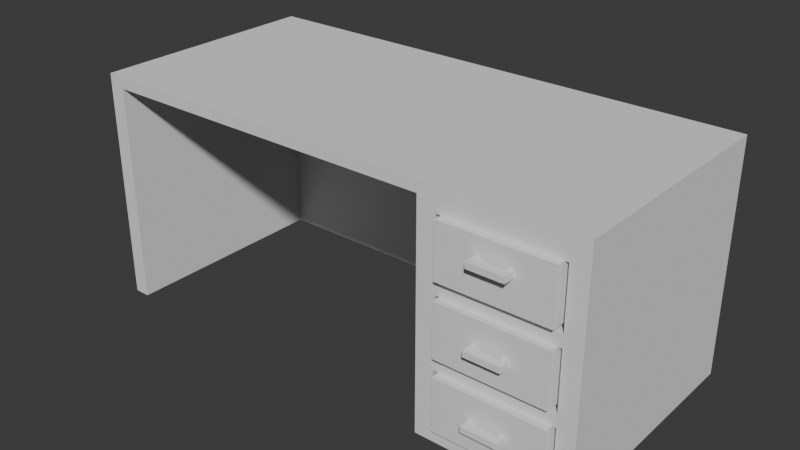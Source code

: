 # Source: table.blend  (saved by Blender 4.2.66; exported with 4.5.12 LTS)
import bpy
from mathutils import Matrix  # noqa: F401  (used for matrix-valued properties, if any)

bpy.ops.wm.read_factory_settings(use_empty=True)
scene = bpy.context.scene
scene.name = 'Scene'

# ---- collections
col_collection = bpy.data.collections.new('Collection'); scene.collection.children.link(col_collection)

# ---- world
world_world = bpy.data.worlds.new('World'); scene.world = world_world
world_world.use_nodes = True; world_world.node_tree.nodes.clear()
_N = world_world.node_tree.nodes; _L = world_world.node_tree.links
n0 = _N.new('ShaderNodeOutputWorld'); n0.name = 'World Output'; n0.location = (300, 300)
n1 = _N.new('ShaderNodeBackground'); n1.name = 'Background'; n1.location = (10, 300)
n1.inputs[0].default_value = (0.05088, 0.05088, 0.05088, 1.0)
_L.new(n1.outputs[0], n0.inputs[0])
n0.is_active_output = True
world_world.color = (0.05088, 0.05088, 0.05088)
world_world.sun_shadow_jitter_overblur = 0.0

# ---- meshes
me_plane = bpy.data.meshes.new('Plane')
me_plane.from_pydata([(-1.0, -1.0, 0.0), (1.0, -1.0, 0.0), (-1.0, 1.0, 0.0), (1.0, 1.0, 0.0), (-44.76, -1.0, 0.0), (-44.76, 1.0, 0.0), (-46.95, -1.0, 0.0), (-46.95, 1.0, 0.0), (-61.53, -1.0, 0.0), (-61.53, 1.0, 0.0), (-63.72, -1.0, 0.0), (-63.72, 1.0, 0.0), (-1.0, 26.53, 0.0), (1.0, 26.53, 0.0), (-1.0, 26.53, 0.0), (1.0, 26.53, 0.0), (-1.0, 28.71, 0.0), (1.0, 28.71, 0.0), (-44.76, 26.53, 0.0), (-46.95, 26.53, 0.0), (-44.76, 28.71, 0.0), (-46.95, 28.71, 0.0), (-61.53, 26.53, 0.0), (-63.72, 26.53, 0.0), (-61.53, 28.71, 0.0), (-63.72, 28.71, 0.0), (-1.0, 1.0, -1.459), (-1.0, -1.0, -1.459), (1.0, -1.0, -1.459), (1.0, 1.0, -1.459), (-44.76, 1.0, -1.459), (-44.76, -1.0, -1.459), (-46.95, 1.0, -1.459), (-46.95, -1.0, -1.459), (-61.53, 1.0, -1.459), (-61.53, -1.0, -1.459), (-63.72, 1.0, -1.459), (-63.72, -1.0, -1.459), (1.0, 26.53, -1.459), (-1.0, 26.53, -1.459), (1.0, 26.53, -1.459), (-1.0, 26.53, -1.459), (1.0, 28.71, -1.459), (-1.0, 28.71, -1.459), (-44.76, 26.53, -1.459), (-46.95, 26.53, -1.459), (-44.76, 28.71, -1.459), (-46.95, 28.71, -1.459), (-61.53, 26.53, -1.459), (-63.72, 26.53, -1.459), (-61.53, 28.71, -1.459), (-63.72, 28.71, -1.459), (-1.0, 1.0, -8.752), (-1.0, -1.0, -8.752), (1.0, -1.0, -8.752), (1.0, 1.0, -8.752), (-44.76, 1.0, -8.752), (-44.76, -1.0, -8.752), (-46.95, 1.0, -8.752), (-46.95, -1.0, -8.752), (-61.53, 1.0, -8.752), (-61.53, -1.0, -8.752), (-63.72, 1.0, -8.752), (-63.72, -1.0, -8.752), (1.0, 26.53, -8.752), (-1.0, 26.53, -8.752), (1.0, 26.53, -8.752), (-1.0, 26.53, -8.752), (1.0, 28.71, -8.752), (-1.0, 28.71, -8.752), (-44.76, 26.53, -8.752), (-46.95, 26.53, -8.752), (-44.76, 28.71, -8.752), (-46.95, 28.71, -8.752), (-61.53, 26.53, -8.752), (-63.72, 26.53, -8.752), (-61.53, 28.71, -8.752), (-63.72, 28.71, -8.752), (-1.0, 1.0, -10.21), (-1.0, -1.0, -10.21), (1.0, -1.0, -10.21), (1.0, 1.0, -10.21), (-44.76, 1.0, -10.21), (-44.76, -1.0, -10.21), (-46.95, 1.0, -10.21), (-46.95, -1.0, -10.21), (-61.53, 1.0, -10.21), (-61.53, -1.0, -10.21), (-63.72, 1.0, -10.21), (-63.72, -1.0, -10.21), (1.0, 26.53, -10.21), (-1.0, 26.53, -10.21), (1.0, 26.53, -10.21), (-1.0, 26.53, -10.21), (1.0, 28.71, -10.21), (-1.0, 28.71, -10.21), (-44.76, 26.53, -10.21), (-46.95, 26.53, -10.21), (-44.76, 28.71, -10.21), (-46.95, 28.71, -10.21), (-61.53, 26.53, -10.21), (-63.72, 26.53, -10.21), (-61.53, 28.71, -10.21), (-63.72, 28.71, -10.21), (-1.0, 1.0, -17.5), (-1.0, -1.0, -17.5), (1.0, -1.0, -17.5), (1.0, 1.0, -17.5), (-44.76, 1.0, -17.5), (-44.76, -1.0, -17.5), (-46.95, 1.0, -17.5), (-46.95, -1.0, -17.5), (-61.53, 1.0, -17.5), (-61.53, -1.0, -17.5), (-63.72, 1.0, -17.5), (-63.72, -1.0, -17.5), (1.0, 26.53, -17.5), (-1.0, 26.53, -17.5), (1.0, 26.53, -17.5), (-1.0, 26.53, -17.5), (1.0, 28.71, -17.5), (-1.0, 28.71, -17.5), (-44.76, 26.53, -17.5), (-46.95, 26.53, -17.5), (-44.76, 28.71, -17.5), (-46.95, 28.71, -17.5), (-61.53, 26.53, -17.5), (-63.72, 26.53, -17.5), (-61.53, 28.71, -17.5), (-63.72, 28.71, -17.5), (-1.0, 1.0, -18.96), (-1.0, -1.0, -18.96), (1.0, -1.0, -18.96), (1.0, 1.0, -18.96), (-44.76, 1.0, -18.96), (-44.76, -1.0, -18.96), (-46.95, 1.0, -18.96), (-46.95, -1.0, -18.96), (-61.53, 1.0, -18.96), (-61.53, -1.0, -18.96), (-63.72, 1.0, -18.96), (-63.72, -1.0, -18.96), (1.0, 26.53, -18.96), (-1.0, 26.53, -18.96), (1.0, 26.53, -18.96), (-1.0, 26.53, -18.96), (1.0, 28.71, -18.96), (-1.0, 28.71, -18.96), (-44.76, 26.53, -18.96), (-46.95, 26.53, -18.96), (-44.76, 28.71, -18.96), (-46.95, 28.71, -18.96), (-61.53, 26.53, -18.96), (-63.72, 26.53, -18.96), (-61.53, 28.71, -18.96), (-63.72, 28.71, -18.96), (-1.0, 1.0, -26.26), (-1.0, -1.0, -26.26), (1.0, -1.0, -26.26), (1.0, 1.0, -26.26), (-44.76, 1.0, -26.26), (-44.76, -1.0, -26.26), (-46.95, 1.0, -26.26), (-46.95, -1.0, -26.26), (-61.53, 1.0, -26.26), (-61.53, -1.0, -26.26), (-63.72, 1.0, -26.26), (-63.72, -1.0, -26.26), (1.0, 26.53, -26.26), (-1.0, 26.53, -26.26), (1.0, 26.53, -26.26), (-1.0, 26.53, -26.26), (1.0, 28.71, -26.26), (-1.0, 28.71, -26.26), (-44.76, 26.53, -26.26), (-46.95, 26.53, -26.26), (-44.76, 28.71, -26.26), (-46.95, 28.71, -26.26), (-61.53, 26.53, -26.26), (-63.72, 26.53, -26.26), (-61.53, 28.71, -26.26), (-63.72, 28.71, -26.26), (-1.0, 1.0, -27.71), (-1.0, -1.0, -27.71), (1.0, -1.0, -27.71), (1.0, 1.0, -27.71), (-44.76, 1.0, -27.71), (-44.76, -1.0, -27.71), (-46.95, 1.0, -27.71), (-46.95, -1.0, -27.71), (-61.53, 1.0, -27.71), (-61.53, -1.0, -27.71), (-63.72, 1.0, -27.71), (-63.72, -1.0, -27.71), (1.0, 26.53, -27.71), (-1.0, 26.53, -27.71), (1.0, 26.53, -27.71), (-1.0, 26.53, -27.71), (1.0, 28.71, -27.71), (-1.0, 28.71, -27.71), (-44.76, 26.53, -27.71), (-46.95, 26.53, -27.71), (-44.76, 28.71, -27.71), (-46.95, 28.71, -27.71), (-61.53, 26.53, -27.71), (-63.72, 26.53, -27.71), (-61.53, 28.71, -27.71), (-63.72, 28.71, -27.71), (-1.0, 1.0, -29.17), (-1.0, -1.0, -29.17), (1.0, -1.0, -29.17), (1.0, 1.0, -29.17), (-44.76, 1.0, -29.17), (-44.76, -1.0, -29.17), (-46.95, 1.0, -29.17), (-46.95, -1.0, -29.17), (-61.53, 1.0, -29.17), (-61.53, -1.0, -29.17), (-63.72, 1.0, -29.17), (-63.72, -1.0, -29.17), (1.0, 26.53, -29.17), (-1.0, 26.53, -29.17), (1.0, 26.53, -29.17), (-1.0, 26.53, -29.17), (1.0, 28.71, -29.17), (-1.0, 28.71, -29.17), (-44.76, 26.53, -29.17), (-46.95, 26.53, -29.17), (-44.76, 28.71, -29.17), (-46.95, 28.71, -29.17), (-61.53, 26.53, -29.17), (-63.72, 26.53, -29.17), (-61.53, 28.71, -29.17), (-63.72, 28.71, -29.17)], [], [(0, 2, 3, 1), (0, 4, 5, 2), (4, 6, 7, 5), (6, 8, 9, 7), (8, 10, 11, 9), (2, 12, 13, 3), (14, 16, 17, 15), (7, 19, 18, 5), (19, 21, 20, 18), (11, 23, 22, 9), (23, 25, 24, 22), (24, 21, 19, 22), (29, 38, 64, 55), (30, 44, 70, 56), (50, 51, 77, 76), (39, 26, 52, 65), (28, 29, 55, 54), (45, 32, 58, 71), (34, 48, 74, 60), (38, 39, 65, 64), (27, 28, 54, 53), (33, 31, 57, 59), (49, 36, 62, 75), (40, 42, 68, 66), (15, 17, 42, 40), (23, 11, 36, 49), (6, 4, 31, 33), (0, 1, 28, 27), (13, 12, 39, 38), (9, 22, 19, 7), (48, 34, 32, 45), (1, 3, 29, 28), (12, 2, 26, 39), (24, 25, 51, 50), (5, 18, 44, 30), (3, 13, 38, 29), (25, 23, 49, 51), (8, 6, 33, 35), (20, 21, 47, 46), (14, 15, 40, 41), (7, 9, 34, 32), (4, 0, 27, 31), (17, 16, 43, 42), (21, 24, 50, 47), (11, 10, 37, 36), (18, 20, 46, 44), (2, 5, 30, 26), (16, 14, 41, 43), (22, 19, 45, 48), (10, 8, 35, 37), (52, 56, 82, 78), (70, 72, 98, 96), (62, 63, 89, 88), (73, 76, 102, 99), (68, 69, 95, 94), (57, 53, 79, 83), (58, 60, 86, 84), (67, 66, 92, 93), (72, 73, 99, 98), (61, 59, 85, 87), (77, 75, 101, 103), (55, 64, 90, 81), (51, 49, 75, 77), (35, 33, 59, 61), (46, 47, 73, 72), (41, 40, 66, 67), (32, 34, 60, 58), (31, 27, 53, 57), (42, 43, 69, 68), (73, 47, 45, 71), (36, 37, 63, 62), (44, 46, 72, 70), (26, 30, 56, 52), (43, 41, 67, 69), (37, 35, 61, 63), (96, 98, 124, 122), (88, 89, 115, 114), (123, 126, 128, 125), (94, 95, 121, 120), (83, 79, 105, 109), (84, 86, 112, 110), (93, 92, 118, 119), (98, 99, 125, 124), (87, 85, 111, 113), (103, 101, 127, 129), (81, 90, 116, 107), (82, 96, 122, 108), (69, 67, 93, 95), (74, 71, 97, 100), (63, 61, 87, 89), (66, 68, 94, 92), (75, 62, 88, 101), (59, 57, 83, 85), (53, 54, 80, 79), (64, 65, 91, 90), (60, 74, 100, 86), (71, 58, 84, 97), (54, 55, 81, 80), (65, 52, 78, 91), (76, 77, 103, 102), (56, 70, 96, 82), (122, 124, 150, 148), (114, 115, 141, 140), (125, 128, 154, 151), (120, 121, 147, 146), (109, 105, 131, 135), (110, 112, 138, 136), (119, 118, 144, 145), (124, 125, 151, 150), (113, 111, 137, 139), (129, 127, 153, 155), (107, 116, 142, 133), (108, 122, 148, 134), (78, 82, 108, 104), (95, 93, 119, 121), (86, 100, 97, 84), (89, 87, 113, 115), (92, 94, 120, 118), (101, 88, 114, 127), (85, 83, 109, 111), (79, 80, 106, 105), (90, 91, 117, 116), (86, 100, 126, 112), (97, 84, 110, 123), (80, 81, 107, 106), (91, 78, 104, 117), (102, 103, 129, 128), (140, 141, 167, 166), (175, 178, 180, 177), (146, 147, 173, 172), (135, 131, 157, 161), (136, 138, 164, 162), (145, 144, 170, 171), (150, 151, 177, 176), (139, 137, 163, 165), (155, 153, 179, 181), (133, 142, 168, 159), (134, 148, 174, 160), (154, 155, 181, 180), (104, 108, 134, 130), (121, 119, 145, 147), (126, 123, 149, 152), (115, 113, 139, 141), (118, 120, 146, 144), (127, 114, 140, 153), (111, 109, 135, 137), (105, 106, 132, 131), (116, 117, 143, 142), (112, 126, 152, 138), (123, 110, 136, 149), (106, 107, 133, 132), (117, 104, 130, 143), (128, 129, 155, 154), (177, 180, 206, 203), (172, 173, 199, 198), (161, 157, 183, 187), (162, 164, 190, 188), (171, 170, 196, 197), (176, 177, 203, 202), (165, 163, 189, 191), (181, 179, 205, 207), (159, 168, 194, 185), (160, 174, 200, 186), (180, 181, 207, 206), (169, 156, 182, 195), (148, 150, 176, 174), (130, 134, 160, 156), (147, 145, 171, 173), (141, 139, 165, 167), (144, 146, 172, 170), (153, 140, 166, 179), (137, 135, 161, 163), (131, 132, 158, 157), (142, 143, 169, 168), (138, 152, 178, 164), (149, 136, 162, 175), (132, 133, 159, 158), (143, 130, 156, 169), (198, 199, 225, 224), (187, 183, 209, 213), (188, 190, 216, 214), (197, 196, 222, 223), (202, 203, 229, 228), (191, 189, 215, 217), (207, 205, 231, 233), (185, 194, 220, 211), (186, 200, 226, 212), (206, 207, 233, 232), (195, 182, 208, 221), (184, 185, 211, 210), (166, 167, 193, 192), (174, 176, 202, 200), (156, 160, 186, 182), (173, 171, 197, 199), (178, 175, 201, 204), (167, 165, 191, 193), (170, 172, 198, 196), (179, 166, 192, 205), (163, 161, 187, 189), (157, 158, 184, 183), (168, 169, 195, 194), (164, 178, 204, 190), (175, 162, 188, 201), (158, 159, 185, 184), (209, 210, 211, 208), (209, 208, 212, 213), (213, 212, 214, 215), (215, 214, 216, 217), (217, 216, 218, 219), (208, 211, 220, 221), (223, 222, 224, 225), (214, 212, 226, 227), (227, 226, 228, 229), (218, 216, 230, 231), (231, 230, 232, 233), (232, 230, 227, 229), (203, 206, 232, 229), (192, 193, 219, 218), (225, 199, 202, 228), (223, 226, 212, 208), (223, 225, 228, 226), (204, 201, 227, 230), (193, 191, 217, 219), (196, 198, 224, 222), (205, 192, 218, 231), (189, 187, 213, 215), (183, 184, 210, 209), (194, 195, 221, 220), (190, 204, 201, 188), (230, 216, 214, 227), (199, 197, 200, 202), (197, 223, 208, 182), (200, 197, 182, 186), (178, 152, 154, 180), (149, 175, 177, 151), (152, 149, 151, 154), (138, 152, 149, 136), (126, 100, 102, 128), (97, 123, 125, 99), (100, 97, 99, 102), (50, 76, 74, 48), (71, 74, 76, 73), (48, 45, 47, 50)])
_uv = me_plane.uv_layers.new(name='UVMap')
_uv.uv.foreach_set('vector', [0.0, 0.0, 0.0, 1.0, 1.0, 1.0, 1.0, 0.0, 0.0, 0.0, 0.0, 0.0, 0.0, 1.0, 0.0, 1.0, 0.0, 0.0, 0.0, 0.0, 0.0, 1.0, 0.0, 1.0, 0.0, 0.0, 0.0, 0.0, 0.0, 1.0, 0.0, 1.0, 0.0, 0.0, 0.0, 0.0, 0.0, 1.0, 0.0, 1.0, 0.0, 1.0, 0.0, 1.0, 1.0, 1.0, 1.0, 1.0, 0.0, 0.0, 0.0, 0.0, 0.0, 0.0, 0.0, 0.0, 0.0, 1.0, 0.0, 1.0, 0.0, 1.0, 0.0, 1.0, 0.0, 1.0, 0.0, 1.0, 0.0, 1.0, 0.0, 1.0, 0.0, 1.0, 0.0, 1.0, 0.0, 1.0, 0.0, 1.0, 0.0, 1.0, 0.0, 1.0, 0.0, 1.0, 0.0, 1.0, 0.0, 1.0, 0.0, 1.0, 0.0, 1.0, 0.0, 1.0, 1.0, 1.0, 1.0, 1.0, 1.0, 1.0, 1.0, 1.0, 0.0, 1.0, 0.0, 1.0, 0.0, 1.0, 0.0, 1.0, 0.0, 1.0, 0.0, 1.0, 0.0, 1.0, 0.0, 1.0, 0.0, 1.0, 0.0, 1.0, 0.0, 1.0, 0.0, 1.0, 1.0, 0.0, 1.0, 1.0, 1.0, 1.0, 1.0, 0.0, 0.0, 1.0, 0.0, 1.0, 0.0, 1.0, 0.0, 1.0, 0.0, 1.0, 0.0, 1.0, 0.0, 1.0, 0.0, 1.0, 1.0, 1.0, 0.0, 1.0, 0.0, 1.0, 1.0, 1.0, 0.0, 0.0, 1.0, 0.0, 1.0, 0.0, 0.0, 0.0, 0.0, 0.0, 0.0, 0.0, 0.0, 0.0, 0.0, 0.0, 0.0, 1.0, 0.0, 1.0, 0.0, 1.0, 0.0, 1.0, 0.0, 0.0, 0.0, 0.0, 0.0, 0.0, 0.0, 0.0, 0.0, 0.0, 0.0, 0.0, 0.0, 0.0, 0.0, 0.0, 0.0, 1.0, 0.0, 1.0, 0.0, 1.0, 0.0, 1.0, 0.0, 0.0, 0.0, 0.0, 0.0, 0.0, 0.0, 0.0, 0.0, 0.0, 1.0, 0.0, 1.0, 0.0, 0.0, 0.0, 1.0, 1.0, 0.0, 1.0, 0.0, 1.0, 1.0, 1.0, 0.0, 1.0, 0.0, 1.0, 0.0, 1.0, 0.0, 1.0, 0.0, 1.0, 0.0, 1.0, 0.0, 1.0, 0.0, 1.0, 1.0, 0.0, 1.0, 1.0, 1.0, 1.0, 1.0, 0.0, 0.0, 1.0, 0.0, 1.0, 0.0, 1.0, 0.0, 1.0, 0.0, 1.0, 0.0, 1.0, 0.0, 1.0, 0.0, 1.0, 0.0, 1.0, 0.0, 1.0, 0.0, 1.0, 0.0, 1.0, 1.0, 1.0, 1.0, 1.0, 1.0, 1.0, 1.0, 1.0, 0.0, 1.0, 0.0, 1.0, 0.0, 1.0, 0.0, 1.0, 0.0, 0.0, 0.0, 0.0, 0.0, 0.0, 0.0, 0.0, 0.0, 1.0, 0.0, 1.0, 0.0, 1.0, 0.0, 1.0, 0.0, 0.0, 0.0, 0.0, 0.0, 0.0, 0.0, 0.0, 0.0, 1.0, 0.0, 1.0, 0.0, 1.0, 0.0, 1.0, 0.0, 0.0, 0.0, 0.0, 0.0, 0.0, 0.0, 0.0, 0.0, 0.0, 0.0, 0.0, 0.0, 0.0, 0.0, 0.0, 0.0, 1.0, 0.0, 1.0, 0.0, 1.0, 0.0, 1.0, 0.0, 1.0, 0.0, 0.0, 0.0, 0.0, 0.0, 1.0, 0.0, 1.0, 0.0, 1.0, 0.0, 1.0, 0.0, 1.0, 0.0, 1.0, 0.0, 1.0, 0.0, 1.0, 0.0, 1.0, 0.0, 0.0, 0.0, 0.0, 0.0, 0.0, 0.0, 0.0, 0.0, 1.0, 0.0, 1.0, 0.0, 1.0, 0.0, 1.0, 0.0, 0.0, 0.0, 0.0, 0.0, 0.0, 0.0, 0.0, 0.0, 1.0, 0.0, 1.0, 0.0, 1.0, 0.0, 1.0, 0.0, 1.0, 0.0, 1.0, 0.0, 1.0, 0.0, 1.0, 0.0, 1.0, 0.0, 0.0, 0.0, 0.0, 0.0, 1.0, 0.0, 1.0, 0.0, 1.0, 0.0, 1.0, 0.0, 1.0, 0.0, 0.0, 0.0, 0.0, 0.0, 0.0, 0.0, 0.0, 0.0, 0.0, 0.0, 0.0, 0.0, 0.0, 0.0, 0.0, 0.0, 1.0, 0.0, 1.0, 0.0, 1.0, 0.0, 1.0, 0.0, 0.0, 0.0, 0.0, 0.0, 0.0, 0.0, 0.0, 0.0, 1.0, 0.0, 1.0, 0.0, 1.0, 0.0, 1.0, 0.0, 0.0, 0.0, 0.0, 0.0, 0.0, 0.0, 0.0, 0.0, 1.0, 0.0, 1.0, 0.0, 1.0, 0.0, 1.0, 1.0, 1.0, 1.0, 1.0, 1.0, 1.0, 1.0, 1.0, 0.0, 1.0, 0.0, 1.0, 0.0, 1.0, 0.0, 1.0, 0.0, 0.0, 0.0, 0.0, 0.0, 0.0, 0.0, 0.0, 0.0, 1.0, 0.0, 1.0, 0.0, 1.0, 0.0, 1.0, 0.0, 0.0, 0.0, 0.0, 0.0, 0.0, 0.0, 0.0, 0.0, 1.0, 0.0, 1.0, 0.0, 1.0, 0.0, 1.0, 0.0, 0.0, 0.0, 0.0, 0.0, 0.0, 0.0, 0.0, 0.0, 0.0, 0.0, 0.0, 0.0, 0.0, 0.0, 0.0, 0.0, 1.0, 0.0, 1.0, 0.0, 1.0, 0.0, 1.0, 0.0, 1.0, 0.0, 0.0, 0.0, 0.0, 0.0, 1.0, 0.0, 1.0, 0.0, 1.0, 0.0, 1.0, 0.0, 1.0, 0.0, 1.0, 0.0, 1.0, 0.0, 1.0, 0.0, 1.0, 0.0, 0.0, 0.0, 0.0, 0.0, 0.0, 0.0, 0.0, 0.0, 0.0, 0.0, 0.0, 0.0, 0.0, 0.0, 0.0, 0.0, 1.0, 0.0, 1.0, 0.0, 1.0, 0.0, 1.0, 0.0, 1.0, 0.0, 0.0, 0.0, 0.0, 0.0, 1.0, 0.0, 1.0, 0.0, 1.0, 0.0, 1.0, 0.0, 1.0, 0.0, 0.0, 0.0, 0.0, 0.0, 0.0, 0.0, 0.0, 0.0, 0.0, 0.0, 0.0, 0.0, 0.0, 0.0, 0.0, 0.0, 1.0, 0.0, 1.0, 0.0, 1.0, 0.0, 1.0, 0.0, 0.0, 0.0, 0.0, 0.0, 0.0, 0.0, 0.0, 0.0, 1.0, 0.0, 1.0, 0.0, 1.0, 0.0, 1.0, 0.0, 0.0, 0.0, 0.0, 0.0, 0.0, 0.0, 0.0, 0.0, 1.0, 0.0, 1.0, 0.0, 1.0, 0.0, 1.0, 1.0, 1.0, 1.0, 1.0, 1.0, 1.0, 1.0, 1.0, 0.0, 1.0, 0.0, 1.0, 0.0, 1.0, 0.0, 1.0, 0.0, 0.0, 0.0, 0.0, 0.0, 0.0, 0.0, 0.0, 0.0, 1.0, 0.0, 1.0, 0.0, 1.0, 0.0, 1.0, 0.0, 0.0, 0.0, 0.0, 0.0, 0.0, 0.0, 0.0, 0.0, 0.0, 0.0, 0.0, 0.0, 0.0, 0.0, 0.0, 0.0, 1.0, 0.0, 1.0, 0.0, 1.0, 0.0, 1.0, 0.0, 0.0, 0.0, 0.0, 0.0, 0.0, 0.0, 0.0, 0.0, 0.0, 1.0, 0.0, 1.0, 0.0, 0.0, 0.0, 1.0, 1.0, 0.0, 1.0, 0.0, 1.0, 1.0, 1.0, 0.0, 1.0, 0.0, 1.0, 0.0, 1.0, 0.0, 1.0, 0.0, 1.0, 0.0, 1.0, 0.0, 1.0, 0.0, 1.0, 1.0, 0.0, 1.0, 1.0, 1.0, 1.0, 1.0, 0.0, 0.0, 1.0, 0.0, 1.0, 0.0, 1.0, 0.0, 1.0, 0.0, 1.0, 0.0, 1.0, 0.0, 1.0, 0.0, 1.0, 0.0, 1.0, 0.0, 1.0, 0.0, 1.0, 0.0, 1.0, 0.0, 1.0, 0.0, 1.0, 0.0, 1.0, 0.0, 1.0, 0.0, 1.0, 0.0, 0.0, 0.0, 0.0, 0.0, 1.0, 0.0, 1.0, 0.0, 1.0, 0.0, 1.0, 0.0, 1.0, 0.0, 0.0, 0.0, 0.0, 0.0, 0.0, 0.0, 0.0, 0.0, 0.0, 0.0, 0.0, 0.0, 0.0, 0.0, 0.0, 0.0, 1.0, 0.0, 1.0, 0.0, 1.0, 0.0, 1.0, 0.0, 0.0, 0.0, 0.0, 0.0, 0.0, 0.0, 0.0, 0.0, 1.0, 0.0, 1.0, 0.0, 1.0, 0.0, 1.0, 0.0, 0.0, 0.0, 0.0, 0.0, 0.0, 0.0, 0.0, 0.0, 1.0, 0.0, 1.0, 0.0, 1.0, 0.0, 1.0, 1.0, 1.0, 1.0, 1.0, 1.0, 1.0, 1.0, 1.0, 0.0, 1.0, 0.0, 1.0, 0.0, 1.0, 0.0, 1.0, 0.0, 1.0, 0.0, 1.0, 0.0, 1.0, 0.0, 1.0, 0.0, 0.0, 0.0, 0.0, 0.0, 0.0, 0.0, 0.0, 0.0, 1.0, 0.0, 1.0, 0.0, 1.0, 0.0, 1.0, 0.0, 0.0, 0.0, 0.0, 0.0, 0.0, 0.0, 0.0, 0.0, 0.0, 0.0, 0.0, 0.0, 0.0, 0.0, 0.0, 0.0, 1.0, 0.0, 1.0, 0.0, 1.0, 0.0, 1.0, 0.0, 0.0, 0.0, 0.0, 0.0, 0.0, 0.0, 0.0, 0.0, 0.0, 1.0, 0.0, 1.0, 0.0, 0.0, 0.0, 1.0, 1.0, 0.0, 1.0, 0.0, 1.0, 1.0, 1.0, 0.0, 1.0, 0.0, 1.0, 0.0, 1.0, 0.0, 1.0, 0.0, 1.0, 0.0, 1.0, 0.0, 1.0, 0.0, 1.0, 1.0, 0.0, 1.0, 1.0, 1.0, 1.0, 1.0, 0.0, 0.0, 1.0, 0.0, 1.0, 0.0, 1.0, 0.0, 1.0, 0.0, 1.0, 0.0, 1.0, 0.0, 1.0, 0.0, 1.0, 0.0, 1.0, 0.0, 0.0, 0.0, 0.0, 0.0, 1.0, 0.0, 1.0, 0.0, 1.0, 0.0, 1.0, 0.0, 1.0, 0.0, 0.0, 0.0, 0.0, 0.0, 0.0, 0.0, 0.0, 0.0, 0.0, 0.0, 0.0, 0.0, 0.0, 0.0, 0.0, 0.0, 1.0, 0.0, 1.0, 0.0, 1.0, 0.0, 1.0, 0.0, 0.0, 0.0, 0.0, 0.0, 0.0, 0.0, 0.0, 0.0, 1.0, 0.0, 1.0, 0.0, 1.0, 0.0, 1.0, 0.0, 0.0, 0.0, 0.0, 0.0, 0.0, 0.0, 0.0, 0.0, 1.0, 0.0, 1.0, 0.0, 1.0, 0.0, 1.0, 1.0, 1.0, 1.0, 1.0, 1.0, 1.0, 1.0, 1.0, 0.0, 1.0, 0.0, 1.0, 0.0, 1.0, 0.0, 1.0, 0.0, 1.0, 0.0, 1.0, 0.0, 1.0, 0.0, 1.0, 0.0, 1.0, 0.0, 1.0, 0.0, 1.0, 0.0, 1.0, 0.0, 0.0, 0.0, 0.0, 0.0, 0.0, 0.0, 0.0, 0.0, 1.0, 0.0, 1.0, 0.0, 1.0, 0.0, 1.0, 0.0, 0.0, 0.0, 0.0, 0.0, 0.0, 0.0, 0.0, 0.0, 0.0, 0.0, 0.0, 0.0, 0.0, 0.0, 0.0, 0.0, 1.0, 0.0, 1.0, 0.0, 1.0, 0.0, 1.0, 0.0, 0.0, 0.0, 0.0, 0.0, 0.0, 0.0, 0.0, 0.0, 0.0, 1.0, 0.0, 1.0, 0.0, 0.0, 0.0, 1.0, 1.0, 0.0, 1.0, 0.0, 1.0, 1.0, 1.0, 0.0, 1.0, 0.0, 1.0, 0.0, 1.0, 0.0, 1.0, 0.0, 1.0, 0.0, 1.0, 0.0, 1.0, 0.0, 1.0, 1.0, 0.0, 1.0, 1.0, 1.0, 1.0, 1.0, 0.0, 0.0, 1.0, 0.0, 1.0, 0.0, 1.0, 0.0, 1.0, 0.0, 1.0, 0.0, 1.0, 0.0, 1.0, 0.0, 1.0, 0.0, 1.0, 0.0, 1.0, 0.0, 1.0, 0.0, 1.0, 0.0, 0.0, 0.0, 0.0, 0.0, 0.0, 0.0, 0.0, 0.0, 0.0, 0.0, 0.0, 0.0, 0.0, 0.0, 0.0, 0.0, 1.0, 0.0, 1.0, 0.0, 1.0, 0.0, 1.0, 0.0, 0.0, 0.0, 0.0, 0.0, 0.0, 0.0, 0.0, 0.0, 1.0, 0.0, 1.0, 0.0, 1.0, 0.0, 1.0, 0.0, 0.0, 0.0, 0.0, 0.0, 0.0, 0.0, 0.0, 0.0, 1.0, 0.0, 1.0, 0.0, 1.0, 0.0, 1.0, 1.0, 1.0, 1.0, 1.0, 1.0, 1.0, 1.0, 1.0, 0.0, 1.0, 0.0, 1.0, 0.0, 1.0, 0.0, 1.0, 0.0, 1.0, 0.0, 1.0, 0.0, 1.0, 0.0, 1.0, 0.0, 1.0, 0.0, 1.0, 0.0, 1.0, 0.0, 1.0, 0.0, 1.0, 0.0, 1.0, 0.0, 1.0, 0.0, 1.0, 0.0, 1.0, 0.0, 1.0, 0.0, 1.0, 0.0, 1.0, 0.0, 0.0, 0.0, 0.0, 0.0, 0.0, 0.0, 0.0, 0.0, 0.0, 0.0, 0.0, 0.0, 0.0, 0.0, 0.0, 0.0, 0.0, 0.0, 0.0, 0.0, 0.0, 0.0, 0.0, 0.0, 1.0, 0.0, 1.0, 0.0, 1.0, 0.0, 1.0, 0.0, 0.0, 0.0, 0.0, 0.0, 0.0, 0.0, 0.0, 0.0, 0.0, 1.0, 0.0, 1.0, 0.0, 0.0, 0.0, 1.0, 1.0, 0.0, 1.0, 0.0, 1.0, 1.0, 1.0, 0.0, 1.0, 0.0, 1.0, 0.0, 1.0, 0.0, 1.0, 0.0, 1.0, 0.0, 1.0, 0.0, 1.0, 0.0, 1.0, 1.0, 0.0, 1.0, 1.0, 1.0, 1.0, 1.0, 0.0, 0.0, 1.0, 0.0, 1.0, 0.0, 1.0, 0.0, 1.0, 0.0, 0.0, 0.0, 0.0, 0.0, 0.0, 0.0, 0.0, 0.0, 0.0, 0.0, 0.0, 0.0, 0.0, 0.0, 0.0, 0.0, 1.0, 0.0, 1.0, 0.0, 1.0, 0.0, 1.0, 0.0, 0.0, 0.0, 0.0, 0.0, 0.0, 0.0, 0.0, 0.0, 1.0, 0.0, 1.0, 0.0, 1.0, 0.0, 1.0, 0.0, 0.0, 0.0, 0.0, 0.0, 0.0, 0.0, 0.0, 0.0, 1.0, 0.0, 1.0, 0.0, 1.0, 0.0, 1.0, 1.0, 1.0, 1.0, 1.0, 1.0, 1.0, 1.0, 1.0, 0.0, 1.0, 0.0, 1.0, 0.0, 1.0, 0.0, 1.0, 0.0, 1.0, 0.0, 1.0, 0.0, 1.0, 0.0, 1.0, 0.0, 1.0, 0.0, 1.0, 0.0, 1.0, 0.0, 1.0, 1.0, 0.0, 1.0, 1.0, 1.0, 1.0, 1.0, 0.0, 0.0, 1.0, 0.0, 0.0, 0.0, 0.0, 0.0, 1.0, 0.0, 1.0, 0.0, 1.0, 0.0, 1.0, 0.0, 1.0, 0.0, 1.0, 0.0, 1.0, 0.0, 1.0, 0.0, 1.0, 0.0, 0.0, 0.0, 0.0, 0.0, 0.0, 0.0, 0.0, 0.0, 1.0, 0.0, 1.0, 0.0, 1.0, 0.0, 1.0, 0.0, 0.0, 0.0, 0.0, 0.0, 0.0, 0.0, 0.0, 0.0, 0.0, 0.0, 0.0, 0.0, 0.0, 0.0, 0.0, 0.0, 1.0, 0.0, 1.0, 0.0, 1.0, 0.0, 1.0, 0.0, 0.0, 0.0, 0.0, 0.0, 0.0, 0.0, 0.0, 0.0, 0.0, 1.0, 0.0, 1.0, 0.0, 0.0, 0.0, 1.0, 1.0, 0.0, 1.0, 0.0, 1.0, 1.0, 1.0, 0.0, 1.0, 0.0, 1.0, 0.0, 1.0, 0.0, 1.0, 0.0, 1.0, 0.0, 1.0, 0.0, 1.0, 0.0, 1.0, 1.0, 0.0, 1.0, 1.0, 1.0, 1.0, 1.0, 0.0, 0.0, 0.0, 1.0, 0.0, 1.0, 1.0, 0.0, 1.0, 0.0, 0.0, 0.0, 1.0, 0.0, 1.0, 0.0, 0.0, 0.0, 0.0, 0.0, 1.0, 0.0, 1.0, 0.0, 0.0, 0.0, 0.0, 0.0, 1.0, 0.0, 1.0, 0.0, 0.0, 0.0, 0.0, 0.0, 1.0, 0.0, 1.0, 0.0, 0.0, 0.0, 1.0, 1.0, 1.0, 1.0, 1.0, 0.0, 1.0, 0.0, 0.0, 0.0, 0.0, 0.0, 0.0, 0.0, 0.0, 0.0, 1.0, 0.0, 1.0, 0.0, 1.0, 0.0, 1.0, 0.0, 1.0, 0.0, 1.0, 0.0, 1.0, 0.0, 1.0, 0.0, 1.0, 0.0, 1.0, 0.0, 1.0, 0.0, 1.0, 0.0, 1.0, 0.0, 1.0, 0.0, 1.0, 0.0, 1.0, 0.0, 1.0, 0.0, 1.0, 0.0, 1.0, 0.0, 1.0, 0.0, 1.0, 0.0, 1.0, 0.0, 1.0, 0.0, 1.0, 0.0, 1.0, 0.0, 0.0, 0.0, 0.0, 0.0, 1.0, 0.0, 0.0, 0.0, 0.0, 0.0, 1.0, 0.0, 1.0, 0.0, 0.0, 0.0, 1.0, 0.0, 1.0, 0.0, 1.0, 0.0, 0.0, 0.0, 0.0, 0.0, 1.0, 0.0, 1.0, 0.0, 1.0, 0.0, 1.0, 0.0, 1.0, 0.0, 1.0, 0.0, 0.0, 0.0, 0.0, 0.0, 0.0, 0.0, 0.0, 0.0, 0.0, 0.0, 0.0, 0.0, 0.0, 0.0, 0.0, 0.0, 1.0, 0.0, 1.0, 0.0, 1.0, 0.0, 1.0, 0.0, 0.0, 0.0, 0.0, 0.0, 0.0, 0.0, 0.0, 0.0, 0.0, 1.0, 0.0, 1.0, 0.0, 0.0, 0.0, 1.0, 1.0, 0.0, 1.0, 0.0, 1.0, 1.0, 1.0, 0.0, 1.0, 0.0, 1.0, 0.0, 1.0, 0.0, 1.0, 0.0, 1.0, 0.0, 1.0, 0.0, 1.0, 0.0, 1.0, 0.0, 0.0, 0.0, 0.0, 0.0, 1.0, 0.0, 1.0, 0.0, 0.0, 0.0, 0.0, 0.0, 1.0, 0.0, 1.0, 0.0, 1.0, 0.0, 0.0, 0.0, 1.0, 0.0, 1.0, 0.0, 1.0, 0.0, 1.0, 0.0, 1.0, 0.0, 1.0, 0.0, 1.0, 0.0, 1.0, 0.0, 1.0, 0.0, 1.0, 0.0, 1.0, 0.0, 1.0, 0.0, 1.0, 0.0, 1.0, 0.0, 1.0, 0.0, 1.0, 0.0, 1.0, 0.0, 1.0, 0.0, 1.0, 0.0, 1.0, 0.0, 1.0, 0.0, 1.0, 0.0, 1.0, 0.0, 1.0, 0.0, 1.0, 0.0, 1.0, 0.0, 1.0, 0.0, 1.0, 0.0, 1.0, 0.0, 1.0, 0.0, 1.0, 0.0, 1.0, 0.0, 1.0, 0.0, 1.0, 0.0, 1.0, 0.0, 1.0, 0.0, 1.0, 0.0, 1.0, 0.0, 1.0, 0.0, 1.0, 0.0, 1.0, 0.0, 1.0])
me_plane.update()
me_plane_001 = bpy.data.meshes.new('Plane.001')
me_plane_001.from_pydata([(-1.0, -8.051, 4.23), (1.0, -8.051, 4.23), (-1.0, -6.051, 4.23), (1.0, -6.051, 4.23), (23.0, -8.051, 4.23), (23.0, -6.051, 4.23), (24.97, -8.051, 4.23), (24.97, -6.051, 4.23), (-1.0, -51.26, 4.23), (1.0, -51.26, 4.23), (-1.0, -53.23, 4.23), (1.0, -53.23, 4.23), (23.0, -51.2, 4.23), (24.97, -51.2, 4.23), (23.0, -53.18, 4.23), (24.97, -53.18, 4.23), (-1.0, -6.051, 16.92), (-1.0, -8.051, 16.92), (1.0, -8.051, 16.92), (1.0, -6.051, 16.92), (23.0, -8.051, 16.92), (23.0, -6.051, 16.92), (24.97, -8.051, 16.92), (24.97, -6.051, 16.92), (-1.0, -51.26, 16.92), (1.0, -51.26, 16.92), (-1.0, -53.23, 16.92), (1.0, -53.23, 16.92), (23.0, -51.2, 16.92), (24.97, -51.2, 16.92), (23.0, -53.18, 16.92), (24.97, -53.18, 16.92), (8.97, -55.9, 9.871), (9.362, -55.9, 9.871), (8.97, -54.1, 9.871), (9.362, -54.1, 9.871), (7.951, -54.1, 9.871), (7.951, -55.9, 9.871), (15.0, -55.9, 9.871), (15.0, -54.1, 9.871), (16.41, -55.9, 9.871), (16.41, -54.1, 9.871), (8.97, -55.9, 9.871), (8.97, -54.1, 9.871), (9.362, -55.9, 9.871), (9.362, -54.1, 9.871), (7.951, -52.69, 9.871), (9.362, -52.69, 9.871), (15.0, -52.69, 9.871), (16.41, -52.69, 9.871), (7.951, -55.9, 11.28), (7.951, -54.1, 11.28), (9.362, -52.69, 11.28), (7.951, -52.69, 11.28), (9.362, -55.9, 11.28), (9.362, -54.1, 11.28), (9.362, -54.1, 11.28), (16.41, -52.69, 11.28), (15.0, -52.69, 11.28), (15.0, -55.9, 11.28), (15.0, -54.1, 11.28), (16.41, -55.9, 11.28), (16.41, -54.1, 11.28), (9.362, -55.9, 11.28), (8.97, -55.9, 11.28), (8.97, -55.9, 11.28), (8.97, -54.1, 11.28), (8.97, -54.1, 11.28)], [(42, 32), (64, 65)], [(0, 2, 3, 1), (3, 5, 4, 1), (5, 7, 6, 4), (1, 9, 8, 0), (9, 11, 10, 8), (6, 13, 12, 4), (13, 15, 14, 12), (14, 11, 9, 12), (17, 18, 19, 16), (19, 18, 20, 21), (21, 20, 22, 23), (18, 17, 24, 25), (25, 24, 26, 27), (22, 20, 28, 29), (29, 28, 30, 31), (30, 28, 25, 27), (13, 6, 22, 29), (3, 2, 16, 19), (4, 12, 28, 20), (9, 1, 18, 25), (14, 15, 31, 30), (0, 8, 24, 17), (5, 3, 19, 21), (15, 13, 29, 31), (10, 11, 27, 26), (1, 4, 20, 18), (6, 7, 23, 22), (11, 14, 30, 27), (2, 0, 17, 16), (8, 10, 26, 24), (7, 5, 21, 23), (12, 9, 25, 28), (4, 12, 9, 1), (36, 46, 47, 45), (39, 48, 49, 41), (35, 39, 38, 33), (39, 41, 40, 38), (44, 37, 36, 45), (33, 44, 45, 35), (51, 56, 52, 53), (60, 62, 57, 58), (55, 54, 59, 60), (60, 59, 61, 62), (63, 56, 51, 50), (54, 55, 56, 63), (37, 44, 63, 50), (46, 36, 51, 53), (36, 37, 50, 51), (34, 43, 67, 66), (39, 35, 55, 60), (47, 46, 53, 52), (33, 38, 59, 54), (44, 33, 54, 63), (40, 41, 62, 61), (35, 45, 56, 55), (49, 48, 58, 57), (48, 39, 60, 58), (38, 40, 61, 59), (45, 47, 52, 56), (41, 49, 57, 62)])
_uv = me_plane_001.uv_layers.new(name='UVMap')
_uv.uv.foreach_set('vector', [0.0, 0.0, 0.0, 1.0, 1.0, 1.0, 1.0, 0.0, 1.0, 1.0, 1.0, 1.0, 1.0, 0.0, 1.0, 0.0, 1.0, 1.0, 1.0, 1.0, 1.0, 0.0, 1.0, 0.0, 1.0, 0.0, 1.0, 0.0, 0.0, 0.0, 0.0, 0.0, 1.0, 0.0, 1.0, 0.0, 0.0, 0.0, 0.0, 0.0, 1.0, 0.0, 1.0, 0.0, 1.0, 0.0, 1.0, 0.0, 1.0, 0.0, 1.0, 0.0, 1.0, 0.0, 1.0, 0.0, 1.0, 0.0, 1.0, 0.0, 1.0, 0.0, 1.0, 0.0, 0.0, 0.0, 1.0, 0.0, 1.0, 1.0, 0.0, 1.0, 1.0, 1.0, 1.0, 0.0, 1.0, 0.0, 1.0, 1.0, 1.0, 1.0, 1.0, 0.0, 1.0, 0.0, 1.0, 1.0, 1.0, 0.0, 0.0, 0.0, 0.0, 0.0, 1.0, 0.0, 1.0, 0.0, 0.0, 0.0, 0.0, 0.0, 1.0, 0.0, 1.0, 0.0, 1.0, 0.0, 1.0, 0.0, 1.0, 0.0, 1.0, 0.0, 1.0, 0.0, 1.0, 0.0, 1.0, 0.0, 1.0, 0.0, 1.0, 0.0, 1.0, 0.0, 1.0, 0.0, 1.0, 0.0, 1.0, 0.0, 1.0, 0.0, 1.0, 0.0, 1.0, 1.0, 0.0, 1.0, 0.0, 1.0, 1.0, 1.0, 1.0, 0.0, 1.0, 0.0, 1.0, 0.0, 1.0, 0.0, 1.0, 0.0, 1.0, 0.0, 1.0, 0.0, 1.0, 0.0, 1.0, 0.0, 1.0, 0.0, 1.0, 0.0, 1.0, 0.0, 0.0, 0.0, 0.0, 0.0, 0.0, 0.0, 0.0, 0.0, 1.0, 1.0, 1.0, 1.0, 1.0, 1.0, 1.0, 1.0, 1.0, 0.0, 1.0, 0.0, 1.0, 0.0, 1.0, 0.0, 0.0, 0.0, 1.0, 0.0, 1.0, 0.0, 0.0, 0.0, 1.0, 0.0, 1.0, 0.0, 1.0, 0.0, 1.0, 0.0, 1.0, 0.0, 1.0, 1.0, 1.0, 1.0, 1.0, 0.0, 1.0, 0.0, 1.0, 0.0, 1.0, 0.0, 1.0, 0.0, 0.0, 1.0, 0.0, 0.0, 0.0, 0.0, 0.0, 1.0, 0.0, 0.0, 0.0, 0.0, 0.0, 0.0, 0.0, 0.0, 1.0, 1.0, 1.0, 1.0, 1.0, 1.0, 1.0, 1.0, 1.0, 0.0, 1.0, 0.0, 1.0, 0.0, 1.0, 0.0, 1.0, 0.0, 1.0, 0.0, 1.0, 0.0, 1.0, 0.0, 1.0, 1.0, 1.0, 1.0, 1.0, 1.0, 1.0, 1.0, 1.0, 1.0, 1.0, 1.0, 1.0, 1.0, 1.0, 1.0, 1.0, 1.0, 1.0, 1.0, 1.0, 0.0, 1.0, 0.0, 1.0, 1.0, 1.0, 1.0, 1.0, 0.0, 1.0, 0.0, 1.0, 0.0, 1.0, 0.0, 1.0, 1.0, 1.0, 1.0, 1.0, 0.0, 1.0, 0.0, 1.0, 1.0, 1.0, 1.0, 1.0, 1.0, 1.0, 1.0, 1.0, 1.0, 1.0, 1.0, 1.0, 1.0, 1.0, 1.0, 1.0, 1.0, 1.0, 1.0, 1.0, 1.0, 1.0, 0.0, 1.0, 0.0, 1.0, 1.0, 1.0, 1.0, 1.0, 0.0, 1.0, 0.0, 1.0, 1.0, 1.0, 0.0, 1.0, 1.0, 1.0, 1.0, 1.0, 0.0, 1.0, 0.0, 1.0, 1.0, 1.0, 1.0, 1.0, 0.0, 1.0, 0.0, 1.0, 0.0, 1.0, 0.0, 1.0, 0.0, 1.0, 1.0, 1.0, 1.0, 1.0, 1.0, 1.0, 1.0, 1.0, 1.0, 1.0, 0.0, 1.0, 0.0, 1.0, 1.0, 0.0, 0.0, 0.0, 0.0, 0.0, 0.0, 0.0, 0.0, 1.0, 1.0, 1.0, 1.0, 1.0, 1.0, 1.0, 1.0, 1.0, 1.0, 1.0, 1.0, 1.0, 1.0, 1.0, 1.0, 1.0, 0.0, 1.0, 0.0, 1.0, 0.0, 1.0, 0.0, 1.0, 0.0, 1.0, 0.0, 1.0, 0.0, 1.0, 0.0, 1.0, 0.0, 1.0, 1.0, 1.0, 1.0, 1.0, 0.0, 1.0, 1.0, 1.0, 1.0, 1.0, 1.0, 1.0, 1.0, 1.0, 1.0, 1.0, 1.0, 1.0, 1.0, 1.0, 1.0, 1.0, 1.0, 1.0, 1.0, 1.0, 1.0, 1.0, 1.0, 1.0, 0.0, 1.0, 0.0, 1.0, 0.0, 1.0, 0.0, 1.0, 1.0, 1.0, 1.0, 1.0, 1.0, 1.0, 1.0, 1.0, 1.0, 1.0, 1.0, 1.0, 1.0, 1.0, 1.0])
me_plane_001.update()
me_plane_003 = bpy.data.meshes.new('Plane.003')
me_plane_003.from_pydata([(-1.0, -43.3, 4.23), (1.0, -43.3, 4.23), (-1.0, -41.3, 4.23), (1.0, -41.3, 4.23), (23.0, -43.3, 4.23), (23.0, -41.3, 4.23), (24.97, -43.3, 4.23), (24.97, -41.3, 4.23), (-1.0, -86.51, 4.23), (1.0, -86.51, 4.23), (-1.0, -88.49, 4.23), (1.0, -88.49, 4.23), (23.0, -86.46, 4.23), (24.97, -86.46, 4.23), (23.0, -88.43, 4.23), (24.97, -88.43, 4.23), (-1.0, -41.3, 16.92), (-1.0, -43.3, 16.92), (1.0, -43.3, 16.92), (1.0, -41.3, 16.92), (23.0, -43.3, 16.92), (23.0, -41.3, 16.92), (24.97, -43.3, 16.92), (24.97, -41.3, 16.92), (-1.0, -86.51, 16.92), (1.0, -86.51, 16.92), (-1.0, -88.49, 16.92), (1.0, -88.49, 16.92), (23.0, -86.46, 16.92), (24.97, -86.46, 16.92), (23.0, -88.43, 16.92), (24.97, -88.43, 16.92), (8.97, -91.15, 9.871), (9.362, -91.15, 9.871), (8.97, -89.35, 9.871), (9.362, -89.35, 9.871), (7.951, -89.35, 9.871), (7.951, -91.15, 9.871), (15.0, -91.15, 9.871), (15.0, -89.35, 9.871), (16.41, -91.15, 9.871), (16.41, -89.35, 9.871), (8.97, -91.15, 9.871), (8.97, -89.35, 9.871), (9.362, -91.15, 9.871), (9.362, -89.35, 9.871), (7.951, -87.94, 9.871), (9.362, -87.94, 9.871), (15.0, -87.94, 9.871), (16.41, -87.94, 9.871), (7.951, -91.15, 11.28), (7.951, -89.35, 11.28), (9.362, -87.94, 11.28), (7.951, -87.94, 11.28), (9.362, -91.15, 11.28), (9.362, -89.35, 11.28), (9.362, -89.35, 11.28), (16.41, -87.94, 11.28), (15.0, -87.94, 11.28), (15.0, -91.15, 11.28), (15.0, -89.35, 11.28), (16.41, -91.15, 11.28), (16.41, -89.35, 11.28), (9.362, -91.15, 11.28), (8.97, -91.15, 11.28), (8.97, -91.15, 11.28), (8.97, -89.35, 11.28), (8.97, -89.35, 11.28)], [(42, 32), (64, 65)], [(0, 2, 3, 1), (3, 5, 4, 1), (5, 7, 6, 4), (1, 9, 8, 0), (9, 11, 10, 8), (6, 13, 12, 4), (13, 15, 14, 12), (14, 11, 9, 12), (17, 18, 19, 16), (19, 18, 20, 21), (21, 20, 22, 23), (18, 17, 24, 25), (25, 24, 26, 27), (22, 20, 28, 29), (29, 28, 30, 31), (30, 28, 25, 27), (13, 6, 22, 29), (3, 2, 16, 19), (4, 12, 28, 20), (9, 1, 18, 25), (14, 15, 31, 30), (0, 8, 24, 17), (5, 3, 19, 21), (15, 13, 29, 31), (10, 11, 27, 26), (1, 4, 20, 18), (6, 7, 23, 22), (11, 14, 30, 27), (2, 0, 17, 16), (8, 10, 26, 24), (7, 5, 21, 23), (12, 9, 25, 28), (4, 12, 9, 1), (36, 46, 47, 45), (39, 48, 49, 41), (35, 39, 38, 33), (39, 41, 40, 38), (44, 37, 36, 45), (33, 44, 45, 35), (51, 56, 52, 53), (60, 62, 57, 58), (55, 54, 59, 60), (60, 59, 61, 62), (63, 56, 51, 50), (54, 55, 56, 63), (37, 44, 63, 50), (46, 36, 51, 53), (36, 37, 50, 51), (34, 43, 67, 66), (39, 35, 55, 60), (47, 46, 53, 52), (33, 38, 59, 54), (44, 33, 54, 63), (40, 41, 62, 61), (35, 45, 56, 55), (49, 48, 58, 57), (48, 39, 60, 58), (38, 40, 61, 59), (45, 47, 52, 56), (41, 49, 57, 62)])
_uv = me_plane_003.uv_layers.new(name='UVMap')
_uv.uv.foreach_set('vector', [0.0, 0.0, 0.0, 1.0, 1.0, 1.0, 1.0, 0.0, 1.0, 1.0, 1.0, 1.0, 1.0, 0.0, 1.0, 0.0, 1.0, 1.0, 1.0, 1.0, 1.0, 0.0, 1.0, 0.0, 1.0, 0.0, 1.0, 0.0, 0.0, 0.0, 0.0, 0.0, 1.0, 0.0, 1.0, 0.0, 0.0, 0.0, 0.0, 0.0, 1.0, 0.0, 1.0, 0.0, 1.0, 0.0, 1.0, 0.0, 1.0, 0.0, 1.0, 0.0, 1.0, 0.0, 1.0, 0.0, 1.0, 0.0, 1.0, 0.0, 1.0, 0.0, 1.0, 0.0, 0.0, 0.0, 1.0, 0.0, 1.0, 1.0, 0.0, 1.0, 1.0, 1.0, 1.0, 0.0, 1.0, 0.0, 1.0, 1.0, 1.0, 1.0, 1.0, 0.0, 1.0, 0.0, 1.0, 1.0, 1.0, 0.0, 0.0, 0.0, 0.0, 0.0, 1.0, 0.0, 1.0, 0.0, 0.0, 0.0, 0.0, 0.0, 1.0, 0.0, 1.0, 0.0, 1.0, 0.0, 1.0, 0.0, 1.0, 0.0, 1.0, 0.0, 1.0, 0.0, 1.0, 0.0, 1.0, 0.0, 1.0, 0.0, 1.0, 0.0, 1.0, 0.0, 1.0, 0.0, 1.0, 0.0, 1.0, 0.0, 1.0, 0.0, 1.0, 0.0, 1.0, 1.0, 0.0, 1.0, 0.0, 1.0, 1.0, 1.0, 1.0, 0.0, 1.0, 0.0, 1.0, 0.0, 1.0, 0.0, 1.0, 0.0, 1.0, 0.0, 1.0, 0.0, 1.0, 0.0, 1.0, 0.0, 1.0, 0.0, 1.0, 0.0, 1.0, 0.0, 0.0, 0.0, 0.0, 0.0, 0.0, 0.0, 0.0, 0.0, 1.0, 1.0, 1.0, 1.0, 1.0, 1.0, 1.0, 1.0, 1.0, 0.0, 1.0, 0.0, 1.0, 0.0, 1.0, 0.0, 0.0, 0.0, 1.0, 0.0, 1.0, 0.0, 0.0, 0.0, 1.0, 0.0, 1.0, 0.0, 1.0, 0.0, 1.0, 0.0, 1.0, 0.0, 1.0, 1.0, 1.0, 1.0, 1.0, 0.0, 1.0, 0.0, 1.0, 0.0, 1.0, 0.0, 1.0, 0.0, 0.0, 1.0, 0.0, 0.0, 0.0, 0.0, 0.0, 1.0, 0.0, 0.0, 0.0, 0.0, 0.0, 0.0, 0.0, 0.0, 1.0, 1.0, 1.0, 1.0, 1.0, 1.0, 1.0, 1.0, 1.0, 0.0, 1.0, 0.0, 1.0, 0.0, 1.0, 0.0, 1.0, 0.0, 1.0, 0.0, 1.0, 0.0, 1.0, 0.0, 1.0, 1.0, 1.0, 1.0, 1.0, 1.0, 1.0, 1.0, 1.0, 1.0, 1.0, 1.0, 1.0, 1.0, 1.0, 1.0, 1.0, 1.0, 1.0, 1.0, 1.0, 0.0, 1.0, 0.0, 1.0, 1.0, 1.0, 1.0, 1.0, 0.0, 1.0, 0.0, 1.0, 0.0, 1.0, 0.0, 1.0, 1.0, 1.0, 1.0, 1.0, 0.0, 1.0, 0.0, 1.0, 1.0, 1.0, 1.0, 1.0, 1.0, 1.0, 1.0, 1.0, 1.0, 1.0, 1.0, 1.0, 1.0, 1.0, 1.0, 1.0, 1.0, 1.0, 1.0, 1.0, 1.0, 1.0, 0.0, 1.0, 0.0, 1.0, 1.0, 1.0, 1.0, 1.0, 0.0, 1.0, 0.0, 1.0, 1.0, 1.0, 0.0, 1.0, 1.0, 1.0, 1.0, 1.0, 0.0, 1.0, 0.0, 1.0, 1.0, 1.0, 1.0, 1.0, 0.0, 1.0, 0.0, 1.0, 0.0, 1.0, 0.0, 1.0, 0.0, 1.0, 1.0, 1.0, 1.0, 1.0, 1.0, 1.0, 1.0, 1.0, 1.0, 1.0, 0.0, 1.0, 0.0, 1.0, 1.0, 0.0, 0.0, 0.0, 0.0, 0.0, 0.0, 0.0, 0.0, 1.0, 1.0, 1.0, 1.0, 1.0, 1.0, 1.0, 1.0, 1.0, 1.0, 1.0, 1.0, 1.0, 1.0, 1.0, 1.0, 1.0, 0.0, 1.0, 0.0, 1.0, 0.0, 1.0, 0.0, 1.0, 0.0, 1.0, 0.0, 1.0, 0.0, 1.0, 0.0, 1.0, 0.0, 1.0, 1.0, 1.0, 1.0, 1.0, 0.0, 1.0, 1.0, 1.0, 1.0, 1.0, 1.0, 1.0, 1.0, 1.0, 1.0, 1.0, 1.0, 1.0, 1.0, 1.0, 1.0, 1.0, 1.0, 1.0, 1.0, 1.0, 1.0, 1.0, 1.0, 1.0, 0.0, 1.0, 0.0, 1.0, 0.0, 1.0, 0.0, 1.0, 1.0, 1.0, 1.0, 1.0, 1.0, 1.0, 1.0, 1.0, 1.0, 1.0, 1.0, 1.0, 1.0, 1.0, 1.0])
me_plane_003.update()
me_plane_004 = bpy.data.meshes.new('Plane.004')
me_plane_004.from_pydata([(-1.0, -8.051, 4.23), (1.0, -8.051, 4.23), (-1.0, -6.051, 4.23), (1.0, -6.051, 4.23), (23.0, -8.051, 4.23), (23.0, -6.051, 4.23), (24.97, -8.051, 4.23), (24.97, -6.051, 4.23), (-1.0, -51.26, 4.23), (1.0, -51.26, 4.23), (-1.0, -53.23, 4.23), (1.0, -53.23, 4.23), (23.0, -51.2, 4.23), (24.97, -51.2, 4.23), (23.0, -53.18, 4.23), (24.97, -53.18, 4.23), (-1.0, -6.051, 16.92), (-1.0, -8.051, 16.92), (1.0, -8.051, 16.92), (1.0, -6.051, 16.92), (23.0, -8.051, 16.92), (23.0, -6.051, 16.92), (24.97, -8.051, 16.92), (24.97, -6.051, 16.92), (-1.0, -51.26, 16.92), (1.0, -51.26, 16.92), (-1.0, -53.23, 16.92), (1.0, -53.23, 16.92), (23.0, -51.2, 16.92), (24.97, -51.2, 16.92), (23.0, -53.18, 16.92), (24.97, -53.18, 16.92), (8.97, -55.9, 11.28), (9.362, -55.9, 11.28), (8.97, -54.1, 11.28), (9.362, -54.1, 11.28), (7.951, -54.1, 11.28), (7.951, -55.9, 11.28), (15.0, -55.9, 11.28), (15.0, -54.1, 11.28), (16.41, -55.9, 11.28), (16.41, -54.1, 11.28), (8.97, -55.9, 11.28), (8.97, -54.1, 11.28), (9.362, -55.9, 11.28), (9.362, -54.1, 11.28), (7.951, -52.69, 11.28), (9.362, -52.69, 11.28), (15.0, -52.69, 11.28), (16.41, -52.69, 11.28), (7.951, -55.9, 12.69), (7.951, -54.1, 12.69), (9.362, -52.69, 12.69), (7.951, -52.69, 12.69), (9.362, -55.9, 12.69), (9.362, -54.1, 12.69), (9.362, -54.1, 12.69), (16.41, -52.69, 12.69), (15.0, -52.69, 12.69), (15.0, -55.9, 12.69), (15.0, -54.1, 12.69), (16.41, -55.9, 12.69), (16.41, -54.1, 12.69), (9.362, -55.9, 12.69), (8.97, -55.9, 12.69), (8.97, -55.9, 12.69), (8.97, -54.1, 12.69), (8.97, -54.1, 12.69)], [(42, 32), (64, 65)], [(0, 2, 3, 1), (3, 5, 4, 1), (5, 7, 6, 4), (1, 9, 8, 0), (9, 11, 10, 8), (6, 13, 12, 4), (13, 15, 14, 12), (14, 11, 9, 12), (17, 18, 19, 16), (19, 18, 20, 21), (21, 20, 22, 23), (18, 17, 24, 25), (25, 24, 26, 27), (22, 20, 28, 29), (29, 28, 30, 31), (30, 28, 25, 27), (13, 6, 22, 29), (3, 2, 16, 19), (4, 12, 28, 20), (9, 1, 18, 25), (14, 15, 31, 30), (0, 8, 24, 17), (5, 3, 19, 21), (15, 13, 29, 31), (10, 11, 27, 26), (1, 4, 20, 18), (6, 7, 23, 22), (11, 14, 30, 27), (2, 0, 17, 16), (8, 10, 26, 24), (7, 5, 21, 23), (12, 9, 25, 28), (4, 12, 9, 1), (36, 46, 47, 45), (39, 48, 49, 41), (35, 39, 38, 33), (39, 41, 40, 38), (44, 37, 36, 45), (33, 44, 45, 35), (51, 56, 52, 53), (60, 62, 57, 58), (55, 54, 59, 60), (60, 59, 61, 62), (63, 56, 51, 50), (54, 55, 56, 63), (37, 44, 63, 50), (46, 36, 51, 53), (36, 37, 50, 51), (34, 43, 67, 66), (39, 35, 55, 60), (47, 46, 53, 52), (33, 38, 59, 54), (44, 33, 54, 63), (40, 41, 62, 61), (35, 45, 56, 55), (49, 48, 58, 57), (48, 39, 60, 58), (38, 40, 61, 59), (45, 47, 52, 56), (41, 49, 57, 62)])
_uv = me_plane_004.uv_layers.new(name='UVMap')
_uv.uv.foreach_set('vector', [0.0, 0.0, 0.0, 1.0, 1.0, 1.0, 1.0, 0.0, 1.0, 1.0, 1.0, 1.0, 1.0, 0.0, 1.0, 0.0, 1.0, 1.0, 1.0, 1.0, 1.0, 0.0, 1.0, 0.0, 1.0, 0.0, 1.0, 0.0, 0.0, 0.0, 0.0, 0.0, 1.0, 0.0, 1.0, 0.0, 0.0, 0.0, 0.0, 0.0, 1.0, 0.0, 1.0, 0.0, 1.0, 0.0, 1.0, 0.0, 1.0, 0.0, 1.0, 0.0, 1.0, 0.0, 1.0, 0.0, 1.0, 0.0, 1.0, 0.0, 1.0, 0.0, 1.0, 0.0, 0.0, 0.0, 1.0, 0.0, 1.0, 1.0, 0.0, 1.0, 1.0, 1.0, 1.0, 0.0, 1.0, 0.0, 1.0, 1.0, 1.0, 1.0, 1.0, 0.0, 1.0, 0.0, 1.0, 1.0, 1.0, 0.0, 0.0, 0.0, 0.0, 0.0, 1.0, 0.0, 1.0, 0.0, 0.0, 0.0, 0.0, 0.0, 1.0, 0.0, 1.0, 0.0, 1.0, 0.0, 1.0, 0.0, 1.0, 0.0, 1.0, 0.0, 1.0, 0.0, 1.0, 0.0, 1.0, 0.0, 1.0, 0.0, 1.0, 0.0, 1.0, 0.0, 1.0, 0.0, 1.0, 0.0, 1.0, 0.0, 1.0, 0.0, 1.0, 0.0, 1.0, 1.0, 0.0, 1.0, 0.0, 1.0, 1.0, 1.0, 1.0, 0.0, 1.0, 0.0, 1.0, 0.0, 1.0, 0.0, 1.0, 0.0, 1.0, 0.0, 1.0, 0.0, 1.0, 0.0, 1.0, 0.0, 1.0, 0.0, 1.0, 0.0, 1.0, 0.0, 0.0, 0.0, 0.0, 0.0, 0.0, 0.0, 0.0, 0.0, 1.0, 1.0, 1.0, 1.0, 1.0, 1.0, 1.0, 1.0, 1.0, 0.0, 1.0, 0.0, 1.0, 0.0, 1.0, 0.0, 0.0, 0.0, 1.0, 0.0, 1.0, 0.0, 0.0, 0.0, 1.0, 0.0, 1.0, 0.0, 1.0, 0.0, 1.0, 0.0, 1.0, 0.0, 1.0, 1.0, 1.0, 1.0, 1.0, 0.0, 1.0, 0.0, 1.0, 0.0, 1.0, 0.0, 1.0, 0.0, 0.0, 1.0, 0.0, 0.0, 0.0, 0.0, 0.0, 1.0, 0.0, 0.0, 0.0, 0.0, 0.0, 0.0, 0.0, 0.0, 1.0, 1.0, 1.0, 1.0, 1.0, 1.0, 1.0, 1.0, 1.0, 0.0, 1.0, 0.0, 1.0, 0.0, 1.0, 0.0, 1.0, 0.0, 1.0, 0.0, 1.0, 0.0, 1.0, 0.0, 1.0, 1.0, 1.0, 1.0, 1.0, 1.0, 1.0, 1.0, 1.0, 1.0, 1.0, 1.0, 1.0, 1.0, 1.0, 1.0, 1.0, 1.0, 1.0, 1.0, 1.0, 0.0, 1.0, 0.0, 1.0, 1.0, 1.0, 1.0, 1.0, 0.0, 1.0, 0.0, 1.0, 0.0, 1.0, 0.0, 1.0, 1.0, 1.0, 1.0, 1.0, 0.0, 1.0, 0.0, 1.0, 1.0, 1.0, 1.0, 1.0, 1.0, 1.0, 1.0, 1.0, 1.0, 1.0, 1.0, 1.0, 1.0, 1.0, 1.0, 1.0, 1.0, 1.0, 1.0, 1.0, 1.0, 1.0, 0.0, 1.0, 0.0, 1.0, 1.0, 1.0, 1.0, 1.0, 0.0, 1.0, 0.0, 1.0, 1.0, 1.0, 0.0, 1.0, 1.0, 1.0, 1.0, 1.0, 0.0, 1.0, 0.0, 1.0, 1.0, 1.0, 1.0, 1.0, 0.0, 1.0, 0.0, 1.0, 0.0, 1.0, 0.0, 1.0, 0.0, 1.0, 1.0, 1.0, 1.0, 1.0, 1.0, 1.0, 1.0, 1.0, 1.0, 1.0, 0.0, 1.0, 0.0, 1.0, 1.0, 0.0, 0.0, 0.0, 0.0, 0.0, 0.0, 0.0, 0.0, 1.0, 1.0, 1.0, 1.0, 1.0, 1.0, 1.0, 1.0, 1.0, 1.0, 1.0, 1.0, 1.0, 1.0, 1.0, 1.0, 1.0, 0.0, 1.0, 0.0, 1.0, 0.0, 1.0, 0.0, 1.0, 0.0, 1.0, 0.0, 1.0, 0.0, 1.0, 0.0, 1.0, 0.0, 1.0, 1.0, 1.0, 1.0, 1.0, 0.0, 1.0, 1.0, 1.0, 1.0, 1.0, 1.0, 1.0, 1.0, 1.0, 1.0, 1.0, 1.0, 1.0, 1.0, 1.0, 1.0, 1.0, 1.0, 1.0, 1.0, 1.0, 1.0, 1.0, 1.0, 1.0, 0.0, 1.0, 0.0, 1.0, 0.0, 1.0, 0.0, 1.0, 1.0, 1.0, 1.0, 1.0, 1.0, 1.0, 1.0, 1.0, 1.0, 1.0, 1.0, 1.0, 1.0, 1.0, 1.0])
me_plane_004.update()

# ---- objects
ob_x = bpy.data.objects.new('Стол', me_plane)
ob_1 = bpy.data.objects.new('1 ящик стола', me_plane_001)
ob_2 = bpy.data.objects.new('2 ящик стола', me_plane_003)
ob_3 = bpy.data.objects.new('3 ящик стола', me_plane_004)

# ---- transforms, parenting, visibility, modifiers, constraints
ob_x.location = (-5.0, 3.9, 0.0)
ob_x.scale = (-0.1371, -0.1371, -0.1371)
ob_1.location = (1.6, 3.6, 0.0)
ob_1.scale = (0.07091, 0.07091, 0.07091)
ob_2.location = (1.6, 6.1, 1.2)
ob_2.scale = (0.07091, 0.07091, 0.07091)
ob_3.location = (1.6, 3.6, 2.4)
ob_3.scale = (0.07091, 0.07091, 0.07091)

# ---- collection membership
col_collection.objects.link(ob_x)
col_collection.objects.link(ob_1)
col_collection.objects.link(ob_2)
col_collection.objects.link(ob_3)

# ---- scene / render settings (as saved in the file)
scene.frame_start = 1; scene.frame_end = 250; scene.frame_set(1)
scene.render.engine = 'BLENDER_EEVEE_NEXT'
bpy.context.view_layer.update()

# ---- added for rendering (the .blend has no active camera and no usable light): camera, sun
cam_auto = bpy.data.cameras.new('AutoCamera')
cam_auto.lens = 50.0
cam_auto.sensor_width = 36.0
cam_auto.clip_end = 1000.0
ob_auto_camera = bpy.data.objects.new('AutoCamera', cam_auto)
scene.collection.objects.link(ob_auto_camera)
ob_auto_camera.location = (9.18392, -10.0241, 9.90714)
ob_auto_camera.rotation_euler = (1.09748, -7.21219e-08, 0.694738)
scene.camera = ob_auto_camera
light_auto_sun = bpy.data.lights.new('AutoSun', 'SUN')
light_auto_sun.energy = 3.0
light_auto_sun.angle = 0.0523599
ob_auto_sun = bpy.data.objects.new('AutoSun', light_auto_sun)
scene.collection.objects.link(ob_auto_sun)
ob_auto_sun.rotation_euler = (0.872665, 0.174533, 0.523599)
bpy.context.view_layer.update()
